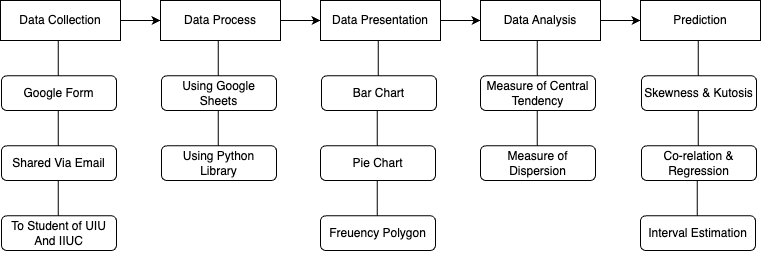

The diagram above was exported from draw.io. Its source (the exported page's mxGraphModel, read from the mxfile embedded in the PNG):
<mxGraphModel dx="1272" dy="813" grid="1" gridSize="10" guides="1" tooltips="1" connect="1" arrows="1" fold="1" page="1" pageScale="1" pageWidth="827" pageHeight="1169" math="0" shadow="0">
  <root>
    <mxCell id="0" />
    <mxCell id="1" parent="0" />
    <mxCell id="nZPSO74Qoo7Eq7UteXhv-81" value="" style="edgeStyle=orthogonalEdgeStyle;rounded=0;orthogonalLoop=1;jettySize=auto;html=1;" parent="1" source="nZPSO74Qoo7Eq7UteXhv-4" target="nZPSO74Qoo7Eq7UteXhv-5" edge="1">
      <mxGeometry relative="1" as="geometry" />
    </mxCell>
    <mxCell id="nZPSO74Qoo7Eq7UteXhv-4" value="Data Process" style="rounded=0;whiteSpace=wrap;html=1;" parent="1" vertex="1">
      <mxGeometry x="200" y="90" width="120" height="40" as="geometry" />
    </mxCell>
    <mxCell id="nZPSO74Qoo7Eq7UteXhv-13" value="" style="edgeStyle=orthogonalEdgeStyle;rounded=0;orthogonalLoop=1;jettySize=auto;html=1;" parent="1" source="nZPSO74Qoo7Eq7UteXhv-5" target="nZPSO74Qoo7Eq7UteXhv-6" edge="1">
      <mxGeometry relative="1" as="geometry" />
    </mxCell>
    <mxCell id="nZPSO74Qoo7Eq7UteXhv-5" value="Data Presentation" style="rounded=0;whiteSpace=wrap;html=1;" parent="1" vertex="1">
      <mxGeometry x="360" y="90" width="120" height="40" as="geometry" />
    </mxCell>
    <mxCell id="nZPSO74Qoo7Eq7UteXhv-14" value="" style="edgeStyle=orthogonalEdgeStyle;rounded=0;orthogonalLoop=1;jettySize=auto;html=1;" parent="1" source="nZPSO74Qoo7Eq7UteXhv-6" target="nZPSO74Qoo7Eq7UteXhv-7" edge="1">
      <mxGeometry relative="1" as="geometry" />
    </mxCell>
    <mxCell id="nZPSO74Qoo7Eq7UteXhv-6" value="Data Analysis" style="rounded=0;whiteSpace=wrap;html=1;" parent="1" vertex="1">
      <mxGeometry x="520" y="90" width="120" height="40" as="geometry" />
    </mxCell>
    <mxCell id="nZPSO74Qoo7Eq7UteXhv-7" value="Prediction" style="rounded=0;whiteSpace=wrap;html=1;" parent="1" vertex="1">
      <mxGeometry x="680" y="90" width="120" height="40" as="geometry" />
    </mxCell>
    <mxCell id="nZPSO74Qoo7Eq7UteXhv-11" value="" style="edgeStyle=orthogonalEdgeStyle;rounded=0;orthogonalLoop=1;jettySize=auto;html=1;" parent="1" source="nZPSO74Qoo7Eq7UteXhv-10" target="nZPSO74Qoo7Eq7UteXhv-4" edge="1">
      <mxGeometry relative="1" as="geometry" />
    </mxCell>
    <mxCell id="nZPSO74Qoo7Eq7UteXhv-10" value="Data Collection" style="rounded=0;whiteSpace=wrap;html=1;" parent="1" vertex="1">
      <mxGeometry x="40" y="90" width="120" height="40" as="geometry" />
    </mxCell>
    <mxCell id="nZPSO74Qoo7Eq7UteXhv-34" value="" style="group" parent="1" vertex="1" connectable="0">
      <mxGeometry x="201" y="130" width="115" height="70" as="geometry" />
    </mxCell>
    <mxCell id="nZPSO74Qoo7Eq7UteXhv-35" value="" style="endArrow=none;html=1;rounded=0;" parent="nZPSO74Qoo7Eq7UteXhv-34" edge="1">
      <mxGeometry width="50" height="50" relative="1" as="geometry">
        <mxPoint x="56.857916666666675" y="34.710743801652896" as="sourcePoint" />
        <mxPoint x="56.857916666666675" as="targetPoint" />
      </mxGeometry>
    </mxCell>
    <mxCell id="nZPSO74Qoo7Eq7UteXhv-36" value="Using Google Sheets" style="rounded=1;whiteSpace=wrap;html=1;" parent="nZPSO74Qoo7Eq7UteXhv-34" vertex="1">
      <mxGeometry y="35.289256198347104" width="115" height="34.710743801652896" as="geometry" />
    </mxCell>
    <mxCell id="nZPSO74Qoo7Eq7UteXhv-37" style="edgeStyle=orthogonalEdgeStyle;rounded=0;orthogonalLoop=1;jettySize=auto;html=1;exitX=0.5;exitY=1;exitDx=0;exitDy=0;" parent="nZPSO74Qoo7Eq7UteXhv-34" source="nZPSO74Qoo7Eq7UteXhv-36" target="nZPSO74Qoo7Eq7UteXhv-36" edge="1">
      <mxGeometry relative="1" as="geometry" />
    </mxCell>
    <mxCell id="nZPSO74Qoo7Eq7UteXhv-38" value="" style="group" parent="1" vertex="1" connectable="0">
      <mxGeometry x="201" y="200" width="115" height="70" as="geometry" />
    </mxCell>
    <mxCell id="nZPSO74Qoo7Eq7UteXhv-39" value="" style="endArrow=none;html=1;rounded=0;" parent="nZPSO74Qoo7Eq7UteXhv-38" edge="1">
      <mxGeometry width="50" height="50" relative="1" as="geometry">
        <mxPoint x="56.857916666666675" y="34.710743801652896" as="sourcePoint" />
        <mxPoint x="56.857916666666675" as="targetPoint" />
      </mxGeometry>
    </mxCell>
    <mxCell id="nZPSO74Qoo7Eq7UteXhv-40" value="Using Python &lt;br&gt;Library" style="rounded=1;whiteSpace=wrap;html=1;" parent="nZPSO74Qoo7Eq7UteXhv-38" vertex="1">
      <mxGeometry y="35.289256198347104" width="115" height="34.710743801652896" as="geometry" />
    </mxCell>
    <mxCell id="nZPSO74Qoo7Eq7UteXhv-41" style="edgeStyle=orthogonalEdgeStyle;rounded=0;orthogonalLoop=1;jettySize=auto;html=1;exitX=0.5;exitY=1;exitDx=0;exitDy=0;" parent="nZPSO74Qoo7Eq7UteXhv-38" source="nZPSO74Qoo7Eq7UteXhv-40" target="nZPSO74Qoo7Eq7UteXhv-40" edge="1">
      <mxGeometry relative="1" as="geometry" />
    </mxCell>
    <mxCell id="nZPSO74Qoo7Eq7UteXhv-53" value="" style="group" parent="1" vertex="1" connectable="0">
      <mxGeometry x="41" y="130" width="115" height="70" as="geometry" />
    </mxCell>
    <mxCell id="nZPSO74Qoo7Eq7UteXhv-54" value="" style="endArrow=none;html=1;rounded=0;" parent="nZPSO74Qoo7Eq7UteXhv-53" edge="1">
      <mxGeometry width="50" height="50" relative="1" as="geometry">
        <mxPoint x="56.857916666666675" y="34.710743801652896" as="sourcePoint" />
        <mxPoint x="56.857916666666675" as="targetPoint" />
      </mxGeometry>
    </mxCell>
    <mxCell id="nZPSO74Qoo7Eq7UteXhv-55" value="Google Form" style="rounded=1;whiteSpace=wrap;html=1;" parent="nZPSO74Qoo7Eq7UteXhv-53" vertex="1">
      <mxGeometry y="35.289256198347104" width="115" height="34.710743801652896" as="geometry" />
    </mxCell>
    <mxCell id="nZPSO74Qoo7Eq7UteXhv-56" style="edgeStyle=orthogonalEdgeStyle;rounded=0;orthogonalLoop=1;jettySize=auto;html=1;exitX=0.5;exitY=1;exitDx=0;exitDy=0;" parent="nZPSO74Qoo7Eq7UteXhv-53" source="nZPSO74Qoo7Eq7UteXhv-55" target="nZPSO74Qoo7Eq7UteXhv-55" edge="1">
      <mxGeometry relative="1" as="geometry" />
    </mxCell>
    <mxCell id="nZPSO74Qoo7Eq7UteXhv-57" value="" style="group" parent="1" vertex="1" connectable="0">
      <mxGeometry x="41" y="200" width="115" height="70" as="geometry" />
    </mxCell>
    <mxCell id="nZPSO74Qoo7Eq7UteXhv-58" value="" style="endArrow=none;html=1;rounded=0;" parent="nZPSO74Qoo7Eq7UteXhv-57" edge="1">
      <mxGeometry width="50" height="50" relative="1" as="geometry">
        <mxPoint x="56.857916666666675" y="34.710743801652896" as="sourcePoint" />
        <mxPoint x="56.857916666666675" as="targetPoint" />
      </mxGeometry>
    </mxCell>
    <mxCell id="nZPSO74Qoo7Eq7UteXhv-59" value="Shared Via Email" style="rounded=1;whiteSpace=wrap;html=1;" parent="nZPSO74Qoo7Eq7UteXhv-57" vertex="1">
      <mxGeometry y="35.289256198347104" width="115" height="34.710743801652896" as="geometry" />
    </mxCell>
    <mxCell id="nZPSO74Qoo7Eq7UteXhv-60" style="edgeStyle=orthogonalEdgeStyle;rounded=0;orthogonalLoop=1;jettySize=auto;html=1;exitX=0.5;exitY=1;exitDx=0;exitDy=0;" parent="nZPSO74Qoo7Eq7UteXhv-57" source="nZPSO74Qoo7Eq7UteXhv-59" target="nZPSO74Qoo7Eq7UteXhv-59" edge="1">
      <mxGeometry relative="1" as="geometry" />
    </mxCell>
    <mxCell id="nZPSO74Qoo7Eq7UteXhv-61" value="" style="group" parent="1" vertex="1" connectable="0">
      <mxGeometry x="41" y="270" width="115" height="70" as="geometry" />
    </mxCell>
    <mxCell id="nZPSO74Qoo7Eq7UteXhv-62" value="" style="endArrow=none;html=1;rounded=0;" parent="nZPSO74Qoo7Eq7UteXhv-61" edge="1">
      <mxGeometry width="50" height="50" relative="1" as="geometry">
        <mxPoint x="56.857916666666675" y="34.710743801652896" as="sourcePoint" />
        <mxPoint x="56.857916666666675" as="targetPoint" />
      </mxGeometry>
    </mxCell>
    <mxCell id="nZPSO74Qoo7Eq7UteXhv-63" value="To Student of UIU And IIUC" style="rounded=1;whiteSpace=wrap;html=1;" parent="nZPSO74Qoo7Eq7UteXhv-61" vertex="1">
      <mxGeometry y="35.289256198347104" width="115" height="34.710743801652896" as="geometry" />
    </mxCell>
    <mxCell id="nZPSO74Qoo7Eq7UteXhv-64" style="edgeStyle=orthogonalEdgeStyle;rounded=0;orthogonalLoop=1;jettySize=auto;html=1;exitX=0.5;exitY=1;exitDx=0;exitDy=0;" parent="nZPSO74Qoo7Eq7UteXhv-61" source="nZPSO74Qoo7Eq7UteXhv-63" target="nZPSO74Qoo7Eq7UteXhv-63" edge="1">
      <mxGeometry relative="1" as="geometry" />
    </mxCell>
    <mxCell id="nZPSO74Qoo7Eq7UteXhv-65" value="" style="group" parent="1" vertex="1" connectable="0">
      <mxGeometry x="361" y="130" width="115" height="70" as="geometry" />
    </mxCell>
    <mxCell id="nZPSO74Qoo7Eq7UteXhv-66" value="" style="endArrow=none;html=1;rounded=0;" parent="nZPSO74Qoo7Eq7UteXhv-65" edge="1">
      <mxGeometry width="50" height="50" relative="1" as="geometry">
        <mxPoint x="56.857916666666675" y="34.710743801652896" as="sourcePoint" />
        <mxPoint x="56.857916666666675" as="targetPoint" />
      </mxGeometry>
    </mxCell>
    <mxCell id="nZPSO74Qoo7Eq7UteXhv-67" value="Bar Chart" style="rounded=1;whiteSpace=wrap;html=1;" parent="nZPSO74Qoo7Eq7UteXhv-65" vertex="1">
      <mxGeometry y="35.289256198347104" width="115" height="34.710743801652896" as="geometry" />
    </mxCell>
    <mxCell id="nZPSO74Qoo7Eq7UteXhv-68" style="edgeStyle=orthogonalEdgeStyle;rounded=0;orthogonalLoop=1;jettySize=auto;html=1;exitX=0.5;exitY=1;exitDx=0;exitDy=0;" parent="nZPSO74Qoo7Eq7UteXhv-65" source="nZPSO74Qoo7Eq7UteXhv-67" target="nZPSO74Qoo7Eq7UteXhv-67" edge="1">
      <mxGeometry relative="1" as="geometry" />
    </mxCell>
    <mxCell id="nZPSO74Qoo7Eq7UteXhv-69" value="" style="group" parent="1" vertex="1" connectable="0">
      <mxGeometry x="360" y="200" width="115" height="70" as="geometry" />
    </mxCell>
    <mxCell id="nZPSO74Qoo7Eq7UteXhv-70" value="" style="endArrow=none;html=1;rounded=0;" parent="nZPSO74Qoo7Eq7UteXhv-69" edge="1">
      <mxGeometry width="50" height="50" relative="1" as="geometry">
        <mxPoint x="56.857916666666675" y="34.710743801652896" as="sourcePoint" />
        <mxPoint x="56.857916666666675" as="targetPoint" />
      </mxGeometry>
    </mxCell>
    <mxCell id="nZPSO74Qoo7Eq7UteXhv-71" value="Pie Chart" style="rounded=1;whiteSpace=wrap;html=1;" parent="nZPSO74Qoo7Eq7UteXhv-69" vertex="1">
      <mxGeometry y="35.289256198347104" width="115" height="34.710743801652896" as="geometry" />
    </mxCell>
    <mxCell id="nZPSO74Qoo7Eq7UteXhv-72" style="edgeStyle=orthogonalEdgeStyle;rounded=0;orthogonalLoop=1;jettySize=auto;html=1;exitX=0.5;exitY=1;exitDx=0;exitDy=0;" parent="nZPSO74Qoo7Eq7UteXhv-69" source="nZPSO74Qoo7Eq7UteXhv-71" target="nZPSO74Qoo7Eq7UteXhv-71" edge="1">
      <mxGeometry relative="1" as="geometry" />
    </mxCell>
    <mxCell id="nZPSO74Qoo7Eq7UteXhv-73" value="" style="group" parent="1" vertex="1" connectable="0">
      <mxGeometry x="360" y="270" width="115" height="70" as="geometry" />
    </mxCell>
    <mxCell id="nZPSO74Qoo7Eq7UteXhv-74" value="" style="endArrow=none;html=1;rounded=0;" parent="nZPSO74Qoo7Eq7UteXhv-73" edge="1">
      <mxGeometry width="50" height="50" relative="1" as="geometry">
        <mxPoint x="56.857916666666675" y="34.710743801652896" as="sourcePoint" />
        <mxPoint x="56.857916666666675" as="targetPoint" />
      </mxGeometry>
    </mxCell>
    <mxCell id="nZPSO74Qoo7Eq7UteXhv-75" value="Freuency Polygon" style="rounded=1;whiteSpace=wrap;html=1;" parent="nZPSO74Qoo7Eq7UteXhv-73" vertex="1">
      <mxGeometry y="35.289256198347104" width="115" height="34.710743801652896" as="geometry" />
    </mxCell>
    <mxCell id="nZPSO74Qoo7Eq7UteXhv-76" style="edgeStyle=orthogonalEdgeStyle;rounded=0;orthogonalLoop=1;jettySize=auto;html=1;exitX=0.5;exitY=1;exitDx=0;exitDy=0;" parent="nZPSO74Qoo7Eq7UteXhv-73" source="nZPSO74Qoo7Eq7UteXhv-75" target="nZPSO74Qoo7Eq7UteXhv-75" edge="1">
      <mxGeometry relative="1" as="geometry" />
    </mxCell>
    <mxCell id="nZPSO74Qoo7Eq7UteXhv-77" value="" style="group" parent="1" vertex="1" connectable="0">
      <mxGeometry x="520" y="130" width="115" height="70" as="geometry" />
    </mxCell>
    <mxCell id="nZPSO74Qoo7Eq7UteXhv-78" value="" style="endArrow=none;html=1;rounded=0;" parent="nZPSO74Qoo7Eq7UteXhv-77" edge="1">
      <mxGeometry width="50" height="50" relative="1" as="geometry">
        <mxPoint x="56.857916666666675" y="34.710743801652896" as="sourcePoint" />
        <mxPoint x="56.857916666666675" as="targetPoint" />
      </mxGeometry>
    </mxCell>
    <mxCell id="nZPSO74Qoo7Eq7UteXhv-79" value="Measure of Central Tendency" style="rounded=1;whiteSpace=wrap;html=1;" parent="nZPSO74Qoo7Eq7UteXhv-77" vertex="1">
      <mxGeometry y="35.289256198347104" width="115" height="34.710743801652896" as="geometry" />
    </mxCell>
    <mxCell id="nZPSO74Qoo7Eq7UteXhv-80" style="edgeStyle=orthogonalEdgeStyle;rounded=0;orthogonalLoop=1;jettySize=auto;html=1;exitX=0.5;exitY=1;exitDx=0;exitDy=0;" parent="nZPSO74Qoo7Eq7UteXhv-77" source="nZPSO74Qoo7Eq7UteXhv-79" target="nZPSO74Qoo7Eq7UteXhv-79" edge="1">
      <mxGeometry relative="1" as="geometry" />
    </mxCell>
    <mxCell id="nZPSO74Qoo7Eq7UteXhv-82" value="" style="group" parent="1" vertex="1" connectable="0">
      <mxGeometry x="520" y="200" width="115" height="70" as="geometry" />
    </mxCell>
    <mxCell id="nZPSO74Qoo7Eq7UteXhv-83" value="" style="endArrow=none;html=1;rounded=0;" parent="nZPSO74Qoo7Eq7UteXhv-82" edge="1">
      <mxGeometry width="50" height="50" relative="1" as="geometry">
        <mxPoint x="56.857916666666675" y="34.710743801652896" as="sourcePoint" />
        <mxPoint x="56.857916666666675" as="targetPoint" />
      </mxGeometry>
    </mxCell>
    <mxCell id="nZPSO74Qoo7Eq7UteXhv-84" value="Measure of Dispersion" style="rounded=1;whiteSpace=wrap;html=1;" parent="nZPSO74Qoo7Eq7UteXhv-82" vertex="1">
      <mxGeometry y="35.289256198347104" width="115" height="34.710743801652896" as="geometry" />
    </mxCell>
    <mxCell id="nZPSO74Qoo7Eq7UteXhv-85" style="edgeStyle=orthogonalEdgeStyle;rounded=0;orthogonalLoop=1;jettySize=auto;html=1;exitX=0.5;exitY=1;exitDx=0;exitDy=0;" parent="nZPSO74Qoo7Eq7UteXhv-82" source="nZPSO74Qoo7Eq7UteXhv-84" target="nZPSO74Qoo7Eq7UteXhv-84" edge="1">
      <mxGeometry relative="1" as="geometry" />
    </mxCell>
    <mxCell id="nZPSO74Qoo7Eq7UteXhv-86" value="" style="group" parent="1" vertex="1" connectable="0">
      <mxGeometry x="681" y="130" width="115" height="70" as="geometry" />
    </mxCell>
    <mxCell id="nZPSO74Qoo7Eq7UteXhv-87" value="" style="endArrow=none;html=1;rounded=0;" parent="nZPSO74Qoo7Eq7UteXhv-86" edge="1">
      <mxGeometry width="50" height="50" relative="1" as="geometry">
        <mxPoint x="56.857916666666675" y="34.710743801652896" as="sourcePoint" />
        <mxPoint x="56.857916666666675" as="targetPoint" />
      </mxGeometry>
    </mxCell>
    <mxCell id="nZPSO74Qoo7Eq7UteXhv-88" value="Skewness &amp;amp; Kutosis" style="rounded=1;whiteSpace=wrap;html=1;" parent="nZPSO74Qoo7Eq7UteXhv-86" vertex="1">
      <mxGeometry y="35.289256198347104" width="115" height="34.710743801652896" as="geometry" />
    </mxCell>
    <mxCell id="nZPSO74Qoo7Eq7UteXhv-89" style="edgeStyle=orthogonalEdgeStyle;rounded=0;orthogonalLoop=1;jettySize=auto;html=1;exitX=0.5;exitY=1;exitDx=0;exitDy=0;" parent="nZPSO74Qoo7Eq7UteXhv-86" source="nZPSO74Qoo7Eq7UteXhv-88" target="nZPSO74Qoo7Eq7UteXhv-88" edge="1">
      <mxGeometry relative="1" as="geometry" />
    </mxCell>
    <mxCell id="nZPSO74Qoo7Eq7UteXhv-91" value="" style="group" parent="1" vertex="1" connectable="0">
      <mxGeometry x="681" y="200" width="115" height="70" as="geometry" />
    </mxCell>
    <mxCell id="nZPSO74Qoo7Eq7UteXhv-92" value="" style="endArrow=none;html=1;rounded=0;" parent="nZPSO74Qoo7Eq7UteXhv-91" edge="1">
      <mxGeometry width="50" height="50" relative="1" as="geometry">
        <mxPoint x="56.857916666666675" y="34.710743801652896" as="sourcePoint" />
        <mxPoint x="56.857916666666675" as="targetPoint" />
      </mxGeometry>
    </mxCell>
    <mxCell id="nZPSO74Qoo7Eq7UteXhv-93" value="Co-relation &amp;amp; Regression" style="rounded=1;whiteSpace=wrap;html=1;" parent="nZPSO74Qoo7Eq7UteXhv-91" vertex="1">
      <mxGeometry y="35.289256198347104" width="115" height="34.710743801652896" as="geometry" />
    </mxCell>
    <mxCell id="nZPSO74Qoo7Eq7UteXhv-94" style="edgeStyle=orthogonalEdgeStyle;rounded=0;orthogonalLoop=1;jettySize=auto;html=1;exitX=0.5;exitY=1;exitDx=0;exitDy=0;" parent="nZPSO74Qoo7Eq7UteXhv-91" source="nZPSO74Qoo7Eq7UteXhv-93" target="nZPSO74Qoo7Eq7UteXhv-93" edge="1">
      <mxGeometry relative="1" as="geometry" />
    </mxCell>
    <mxCell id="HRei3iHx5iVOjbr3WWpM-1" value="" style="group" vertex="1" connectable="0" parent="1">
      <mxGeometry x="680" y="270" width="115" height="70" as="geometry" />
    </mxCell>
    <mxCell id="HRei3iHx5iVOjbr3WWpM-2" value="" style="endArrow=none;html=1;rounded=0;" edge="1" parent="HRei3iHx5iVOjbr3WWpM-1">
      <mxGeometry width="50" height="50" relative="1" as="geometry">
        <mxPoint x="56.857916666666675" y="34.710743801652896" as="sourcePoint" />
        <mxPoint x="56.857916666666675" as="targetPoint" />
      </mxGeometry>
    </mxCell>
    <mxCell id="HRei3iHx5iVOjbr3WWpM-3" value="Interval Estimation" style="rounded=1;whiteSpace=wrap;html=1;" vertex="1" parent="HRei3iHx5iVOjbr3WWpM-1">
      <mxGeometry y="35.289256198347104" width="115" height="34.710743801652896" as="geometry" />
    </mxCell>
    <mxCell id="HRei3iHx5iVOjbr3WWpM-4" style="edgeStyle=orthogonalEdgeStyle;rounded=0;orthogonalLoop=1;jettySize=auto;html=1;exitX=0.5;exitY=1;exitDx=0;exitDy=0;" edge="1" parent="HRei3iHx5iVOjbr3WWpM-1" source="HRei3iHx5iVOjbr3WWpM-3" target="HRei3iHx5iVOjbr3WWpM-3">
      <mxGeometry relative="1" as="geometry" />
    </mxCell>
  </root>
</mxGraphModel>